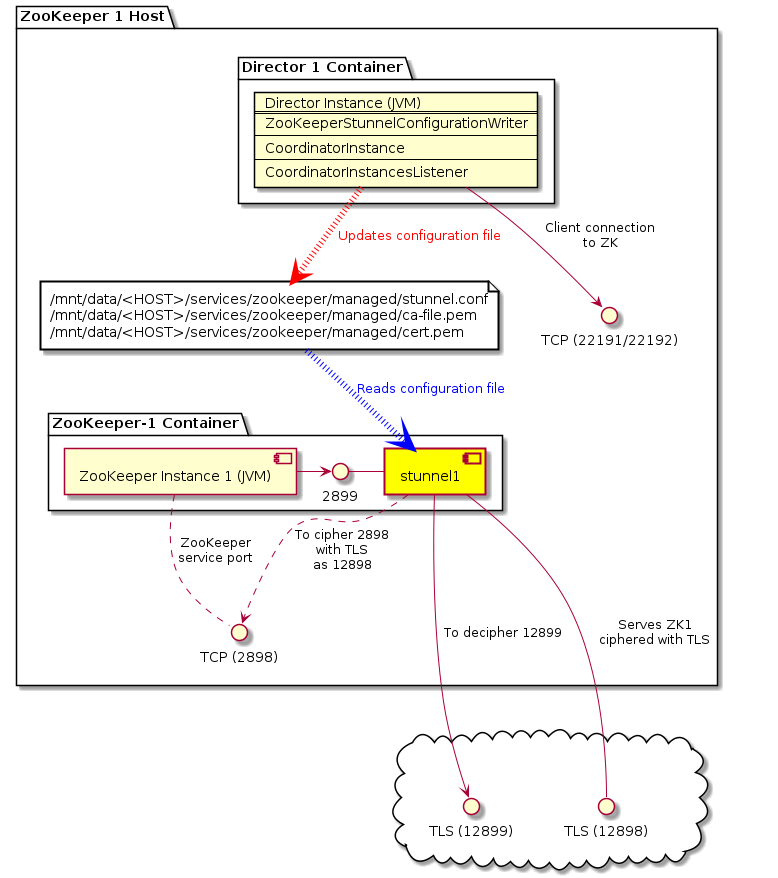

The diagram above was rendered by PlantUML. Its source (embedded in the PNG):
@startuml

skinparam linetype curve
top to bottom direction

cloud intercon as " " {
    interface STUNNEL1.TLS.TCP as "TLS (12898)"
    interface STUNNEL2.TLS.TCP as "TLS (12899)"
}

package zk1host as "ZooKeeper 1 Host" {
    interface ZK1.TCP as "TCP (2898)"
    interface ZK_UNWRAPPED.TCP as "TCP (22191/22192)"

    file stunnel_conf as "/mnt/data/<HOST>/services/zookeeper/managed/stunnel.conf\n/mnt/data/<HOST>/services/zookeeper/managed/ca-file.pem\n/mnt/data/<HOST>/services/zookeeper/managed/cert.pem" #white;line.bold

    package "ZooKeeper-1 Container" {
        [zookeeper1] as "ZooKeeper Instance 1 (JVM)"
        [stunnel1] #yellow;line.bold

        [zookeeper1] .down. ZK1.TCP : ZooKeeper\nservice port
        [stunnel1] -- STUNNEL1.TLS.TCP : Serves ZK1\nciphered with TLS
        [stunnel1] .down.> ZK1.TCP : To cipher 2898\nwith TLS\nas 12898
        [stunnel1] --> STUNNEL2.TLS.TCP : To decipher 12899
        [stunnel1] -left- 2899
        [zookeeper1] -right-> 2899

        stunnel_conf -[#blue,dotted,thickness=6]-> [stunnel1] : <color:blue>Reads configuration file
    }

    package director as "Director 1 Container" {
        card director [
            Director Instance (JVM)
            ====
            ZooKeeperStunnelConfigurationWriter
            ----
            CoordinatorInstance
            ----
            CoordinatorInstancesListener
        ]

        director -[#red,dotted,thickness=6]-> stunnel_conf : <color:red>Updates configuration file
    }

    director -down-> ZK_UNWRAPPED.TCP : Client connection\nto ZK
}


zk1host ---[hidden]down--> intercon

@enduml